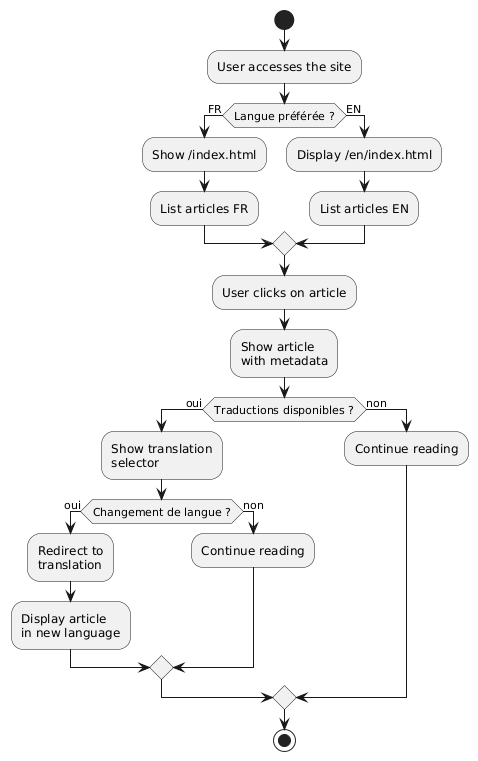

The diagram above was rendered by PlantUML. Its source (embedded in the PNG):
@startuml
start

:User accesses the site;

if (Langue préférée ?) then (FR)
  :Show /index.html;
  :List articles FR;
else (EN)
  :Display /en/index.html;
  :List articles EN;
endif

:User clicks on article;

:Show article\nwith metadata;

if (Traductions disponibles ?) then (oui)
  :Show translation\nselector;

  if (Changement de langue ?) then (oui)
    :Redirect to\ntranslation;
    :Display article\nin new language;
  else (non)
    :Continue reading;
  endif
else (non)
  :Continue reading;
endif

stop
@enduml